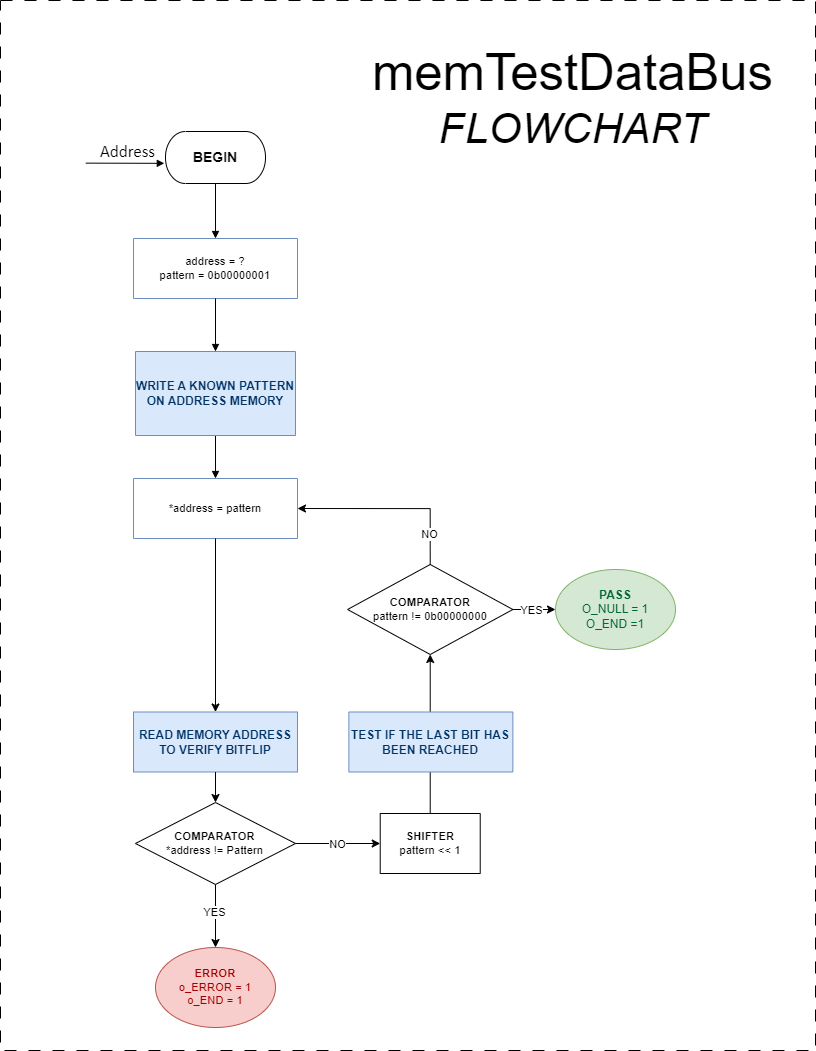

The diagram above was exported from draw.io. Its source (the exported page's mxGraphModel, read from the mxfile embedded in the PNG):
<mxGraphModel dx="2240" dy="1371" grid="1" gridSize="10" guides="1" tooltips="1" connect="1" arrows="1" fold="1" page="1" pageScale="1" pageWidth="827" pageHeight="1169" math="0" shadow="0">
  <root>
    <mxCell id="0" />
    <mxCell id="1" parent="0" />
    <mxCell id="2" value="" style="rounded=0;whiteSpace=wrap;html=1;dashed=1;dashPattern=12 12;movable=1;resizable=1;rotatable=1;deletable=1;editable=1;locked=0;connectable=1;" vertex="1" parent="1">
      <mxGeometry x="15" y="230" width="815" height="1050" as="geometry" />
    </mxCell>
    <UserObject label="&lt;div style=&quot;font-size: 1px&quot;&gt;&lt;font style=&quot;font-size: 11.29px; color: rgb(0, 0, 0); direction: ltr; letter-spacing: 0px; line-height: 120%; opacity: 1;&quot;&gt;&lt;font&gt;address = ?&lt;br&gt;pattern = 0b00000001&lt;/font&gt;&lt;br&gt;&lt;/font&gt;&lt;/div&gt;" tags="Fluxograma" id="3">
      <mxCell style="verticalAlign=middle;align=center;overflow=width;vsdxID=2;fillColor=none;shape=stencil(nZBLDoAgDERP0z3SIyjew0SURgSD+Lu9kMZoXLhwN9O+tukAlrNpJg1SzDH4QW/URgNYgZTkjA4UkwJUgGXng+6DX1zLfmoymdXo17xh5zmRJ6Q42BWCfc2oJfdAr+Yv+AP9Cb7OJ3H/2JG1HNGz/84klThPVCc=);strokeColor=#6c8ebf;spacingTop=-1;spacingBottom=-1;spacingLeft=-1;spacingRight=-1;points=[[0,0.5,0],[1,0.5,0],[0.5,1,0],[0.5,0,0]];labelBackgroundColor=none;rounded=0;html=1;whiteSpace=wrap;fontFamily=Helvetica;" vertex="1" parent="1">
        <mxGeometry x="148" y="468" width="164" height="60" as="geometry" />
      </mxCell>
    </UserObject>
    <UserObject label="&lt;div style=&quot;&quot;&gt;&lt;font style=&quot;color: rgb(0, 0, 0); direction: ltr; letter-spacing: 0px; line-height: 120%; opacity: 1; font-size: 14px;&quot;&gt;&lt;b style=&quot;&quot;&gt;BEGIN&lt;/b&gt;&lt;/font&gt;&lt;/div&gt;" tags="Fluxograma" id="4">
      <mxCell style="verticalAlign=middle;align=center;overflow=width;vsdxID=4;fillColor=#ffffff;gradientColor=none;shape=stencil(tVLLDsIgEPwajiQIMfFe638Qu22JCM2Ctv69kK0Rm9qDibeZndkXC1NV6PUATIoQ0V9gNE3smToyKY3rAU1MiKmaqar1CB36m2uIDzo7M7r6e64wUZ4UOUWKB9GdIH4irzWu8B42vRrPScNFXZzN+5mvl3qJXE8mcPRRR+Pdh2Y1dsBTE95a3c0TkBRGgKEIb6wg1/r+ssCXd/vLCgm8z9caa+n6pb48dwrRV1H1Ew==);strokeColor=#000000;spacingTop=-1;spacingBottom=-1;spacingLeft=-1;spacingRight=-1;points=[[0.5,1,0],[0.5,0,0],[0,0.5,0],[1,0.5,0]];labelBackgroundColor=none;rounded=0;html=1;whiteSpace=wrap;fontFamily=Helvetica;" vertex="1" parent="1">
        <mxGeometry x="180" y="361" width="100" height="52" as="geometry" />
      </mxCell>
    </UserObject>
    <UserObject label="&lt;div style=&quot;font-size: 1px&quot;&gt;&lt;font style=&quot;font-size:16.93px;font-family:Calibri;color:#000000;direction:ltr;letter-spacing:0px;line-height:120%;opacity:1&quot;&gt;Address&lt;br&gt;&lt;/font&gt;&lt;/div&gt;" tags="Fundo" id="5">
      <mxCell style="verticalAlign=middle;align=right;overflow=width;vsdxID=7;fillColor=none;gradientColor=none;shape=stencil(nZBLDoAgDERP0z3SIyjew0SURgSD+Lu9kMZoXLhwN9O+tukAlrNpJg1SzDH4QW/URgNYgZTkjA4UkwJUgGXng+6DX1zLfmoymdXo17xh5zmRJ6Q42BWCfc2oJfdAr+Yv+AP9Cb7OJ3H/2JG1HNGz/84klThPVCc=);strokeColor=none;strokeWidth=2;points=[];labelBackgroundColor=none;rounded=0;html=1;whiteSpace=wrap;" vertex="1" parent="1">
        <mxGeometry x="80" y="370" width="90" height="23" as="geometry" />
      </mxCell>
    </UserObject>
    <UserObject label="&lt;div style=&quot;font-size: 1px&quot;&gt;&lt;font style=&quot;font-size: 11.29px; color: rgb(0, 0, 0); direction: ltr; letter-spacing: 0px; line-height: 120%; opacity: 1;&quot;&gt;*address = pattern&lt;br&gt;&lt;/font&gt;&lt;/div&gt;" tags="Fluxograma" id="6">
      <mxCell style="verticalAlign=middle;align=center;overflow=width;vsdxID=9;fillColor=none;shape=stencil(nZBLDoAgDERP0z3SIyjew0SURgSD+Lu9kMZoXLhwN9O+tukAlrNpJg1SzDH4QW/URgNYgZTkjA4UkwJUgGXng+6DX1zLfmoymdXo17xh5zmRJ6Q42BWCfc2oJfdAr+Yv+AP9Cb7OJ3H/2JG1HNGz/84klThPVCc=);strokeColor=#6c8ebf;spacingTop=-1;spacingBottom=-1;spacingLeft=-1;spacingRight=-1;points=[[0,0.5,0],[1,0.5,0],[0.5,1,0],[0.5,0,0]];labelBackgroundColor=none;rounded=0;html=1;whiteSpace=wrap;fontFamily=Helvetica;" vertex="1" parent="1">
        <mxGeometry x="148" y="708" width="164" height="60" as="geometry" />
      </mxCell>
    </UserObject>
    <UserObject label="&lt;div style=&quot;&quot;&gt;&lt;font color=&quot;#003366&quot; style=&quot;direction: ltr; letter-spacing: 0px; line-height: 120%; opacity: 1;&quot;&gt;&lt;b&gt;READ MEMORY ADDRESS TO VERIFY BITFLIP&lt;/b&gt;&lt;/font&gt;&lt;/div&gt;" tags="Fluxograma" id="7">
      <mxCell style="verticalAlign=middle;align=center;overflow=width;vsdxID=18;fillColor=#dae8fc;shape=stencil(nZBLDoAgDERP0z3SIyjew0SURgSD+Lu9kMZoXLhwN9O+tukAlrNpJg1SzDH4QW/URgNYgZTkjA4UkwJUgGXng+6DX1zLfmoymdXo17xh5zmRJ6Q42BWCfc2oJfdAr+Yv+AP9Cb7OJ3H/2JG1HNGz/84klThPVCc=);strokeColor=#6c8ebf;spacingTop=-1;spacingBottom=-1;spacingLeft=-1;spacingRight=-1;points=[[0,0.5,0],[1,0.5,0],[0.5,1,0],[0.5,0,0]];labelBackgroundColor=none;rounded=0;html=1;whiteSpace=wrap;fontColor=default;fontFamily=Helvetica;" vertex="1" parent="1">
        <mxGeometry x="148" y="941.5" width="164" height="60" as="geometry" />
      </mxCell>
    </UserObject>
    <UserObject label="" tags="Fluxograma" id="8">
      <mxCell style="vsdxID=20;fillColor=#ffffff;gradientColor=none;shape=stencil(UzV2Ls5ILEhVNTIoLinKz04tz0wpyVA1dlE1MsrMy0gtyiwBslSNXVWNndPyi1LTi/JL81Ig/IJEkEoQKze/DGRCBUSfAUiHkUElhGcK4bpBVOZk5iGpNEVVikeloQHZpsK0YlWLz1QgA+HFtMycHEgIIcujBwlQCBKcxq4A);strokeColor=#000000;spacingTop=-1;spacingBottom=-1;spacingLeft=-1;spacingRight=-1;points=[[0,0.5,0],[1,0.5,0],[0.5,0,0],[0.5,1,0]];labelBackgroundColor=none;rounded=0;html=1;whiteSpace=wrap;fontFamily=Helvetica;" vertex="1" parent="1">
        <mxGeometry x="150" y="1032" width="160" height="82" as="geometry" />
      </mxCell>
    </UserObject>
    <mxCell id="9" value="&lt;div style=&quot;font-size: 1px&quot;&gt;&lt;font style=&quot;font-size: 11.29px; color: rgb(0, 0, 0); direction: ltr; letter-spacing: 0px; line-height: 120%; opacity: 1;&quot;&gt;&lt;b&gt;COMPARATOR&lt;/b&gt;&lt;/font&gt;&lt;/div&gt;&lt;div style=&quot;font-size: 1px&quot;&gt;&lt;font style=&quot;font-size: 11.29px; color: rgb(0, 0, 0); direction: ltr; letter-spacing: 0px; line-height: 120%; opacity: 1;&quot;&gt;*address != Pattern&lt;br&gt;&lt;/font&gt;&lt;/div&gt;" style="text;vsdxID=20;fillColor=none;gradientColor=none;strokeColor=none;spacingTop=-1;spacingBottom=-1;spacingLeft=-1;spacingRight=-1;points=[[0,0.5,0],[1,0.5,0],[0.5,0,0],[0.5,1,0]];labelBackgroundColor=none;rounded=0;html=1;whiteSpace=wrap;verticalAlign=middle;align=center;overflow=width;;html=1;fontFamily=Helvetica;" vertex="1" parent="8">
      <mxGeometry x="13.327999999999998" y="10.25" width="133.32799999999997" height="61.5" as="geometry" />
    </mxCell>
    <UserObject label="&lt;div style=&quot;&quot;&gt;&lt;font&gt;&lt;span style=&quot;font-size: 11.29px;&quot;&gt;&lt;b&gt;SHIFTER&lt;/b&gt;&lt;/span&gt;&lt;/font&gt;&lt;/div&gt;&lt;div style=&quot;font-size: 1px&quot;&gt;&lt;font style=&quot;font-size: 11.29px; color: rgb(0, 0, 0); direction: ltr; letter-spacing: 0px; line-height: 120%; opacity: 1;&quot;&gt;pattern &amp;lt;&amp;lt; 1&lt;br&gt;&lt;/font&gt;&lt;/div&gt;" tags="Fluxograma" id="10">
      <mxCell style="verticalAlign=middle;align=center;overflow=width;vsdxID=51;fillColor=#ffffff;gradientColor=none;shape=stencil(nZBLDoAgDERP0z3SIyjew0SURgSD+Lu9kMZoXLhwN9O+tukAlrNpJg1SzDH4QW/URgNYgZTkjA4UkwJUgGXng+6DX1zLfmoymdXo17xh5zmRJ6Q42BWCfc2oJfdAr+Yv+AP9Cb7OJ3H/2JG1HNGz/84klThPVCc=);strokeColor=#000000;spacingTop=-1;spacingBottom=-1;spacingLeft=-1;spacingRight=-1;points=[[0,0.5,0],[1,0.5,0],[0.5,1,0],[0.5,0,0]];labelBackgroundColor=none;rounded=0;html=1;whiteSpace=wrap;fontFamily=Helvetica;" vertex="1" parent="1">
        <mxGeometry x="394.72" y="1043" width="100" height="60" as="geometry" />
      </mxCell>
    </UserObject>
    <UserObject label="&lt;div style=&quot;font-size: 1px&quot;&gt;&lt;font style=&quot;font-size: 11.29px; color: rgb(0, 0, 0); direction: ltr; letter-spacing: 0px; line-height: 120%; opacity: 1;&quot;&gt;&lt;br&gt;&lt;/font&gt;&lt;/div&gt;" tags="Conector" id="11">
      <mxCell style="vsdxID=5;edgeStyle=none;startArrow=none;endArrow=block;startSize=5;endSize=5;strokeColor=#000000;spacingTop=0;spacingBottom=0;spacingLeft=0;spacingRight=0;verticalAlign=middle;html=1;labelBackgroundColor=#ffffff;rounded=0;align=center;exitX=0.5;exitY=1;exitDx=0;exitDy=0;exitPerimeter=0;entryX=0.5;entryY=0;entryDx=0;entryDy=0;entryPerimeter=0;fontFamily=Helvetica;" edge="1" source="4" target="3" parent="1">
        <mxGeometry x="0.0182" relative="1" as="geometry">
          <mxPoint as="offset" />
          <Array as="points" />
        </mxGeometry>
      </mxCell>
    </UserObject>
    <UserObject label="" tags="Conector" id="12">
      <mxCell style="vsdxID=10;edgeStyle=none;startArrow=none;endArrow=block;startSize=5;endSize=5;strokeColor=#000000;spacingTop=0;spacingBottom=0;spacingLeft=0;spacingRight=0;verticalAlign=middle;html=1;labelBackgroundColor=#ffffff;rounded=0;align=center;exitX=0.5;exitY=1;exitDx=0;exitDy=0;exitPerimeter=0;entryX=0.5;entryY=0;entryDx=0;entryDy=0;entryPerimeter=0;fontFamily=Helvetica;" edge="1" source="16" target="6" parent="1">
        <mxGeometry relative="1" as="geometry">
          <mxPoint x="10" as="offset" />
          <Array as="points" />
        </mxGeometry>
      </mxCell>
    </UserObject>
    <UserObject label="&lt;div style=&quot;font-size: 1px&quot;&gt;&lt;font face=&quot;Helvetica&quot; style=&quot;font-size: 50.8px; color: rgb(0, 0, 0); direction: ltr; letter-spacing: 0px; line-height: 120%; opacity: 1;&quot;&gt;memTestDataBus&lt;br&gt;&lt;/font&gt;&lt;font style=&quot;font-size: 42.33px; color: rgb(0, 0, 0); direction: ltr; letter-spacing: 0px; line-height: 120%; opacity: 1;&quot;&gt;&lt;i style=&quot;&quot;&gt;&lt;font face=&quot;Helvetica&quot;&gt;FLOWCHART&lt;/font&gt;&lt;br&gt;&lt;/i&gt;&lt;/font&gt;&lt;/div&gt;" tags="Fundo" id="13">
      <mxCell style="verticalAlign=middle;align=center;overflow=width;vsdxID=60;fillColor=none;gradientColor=none;shape=stencil(nZBLDoAgDERP0z3SIyjew0SURgSD+Lu9kMZoXLhwN9O+tukAlrNpJg1SzDH4QW/URgNYgZTkjA4UkwJUgGXng+6DX1zLfmoymdXo17xh5zmRJ6Q42BWCfc2oJfdAr+Yv+AP9Cb7OJ3H/2JG1HNGz/84klThPVCc=);strokeColor=none;points=[];labelBackgroundColor=none;rounded=0;html=1;whiteSpace=wrap;" vertex="1" parent="1">
        <mxGeometry x="380" y="265" width="415" height="126" as="geometry" />
      </mxCell>
    </UserObject>
    <UserObject label="&lt;div style=&quot;font-size: 1px&quot;&gt;&lt;font style=&quot;font-size: 11.29px; font-family: Calibri; color: rgb(0, 0, 0); direction: ltr; letter-spacing: 0px; line-height: 120%; opacity: 1;&quot;&gt;&lt;br&gt;&lt;/font&gt;&lt;/div&gt;" tags="Conector" id="14">
      <mxCell style="vsdxID=5;edgeStyle=none;startArrow=none;endArrow=block;startSize=5;endSize=5;strokeColor=#000000;spacingTop=0;spacingBottom=0;spacingLeft=0;spacingRight=0;verticalAlign=middle;html=1;labelBackgroundColor=#ffffff;rounded=0;align=center;exitX=0.225;exitY=0.984;exitDx=0;exitDy=0;exitPerimeter=0;entryX=-0.012;entryY=0.612;entryDx=0;entryDy=0;entryPerimeter=0;" edge="1" source="5" target="4" parent="1">
        <mxGeometry relative="1" as="geometry">
          <mxPoint x="10" as="offset" />
          <Array as="points" />
          <mxPoint x="124.9" y="393" as="sourcePoint" />
          <mxPoint x="124.9" y="448" as="targetPoint" />
        </mxGeometry>
      </mxCell>
    </UserObject>
    <mxCell id="15" value="" style="vsdxID=10;edgeStyle=none;startArrow=none;endArrow=block;startSize=5;endSize=5;strokeColor=#000000;spacingTop=0;spacingBottom=0;spacingLeft=0;spacingRight=0;verticalAlign=middle;html=1;labelBackgroundColor=#ffffff;rounded=0;align=center;exitX=0.5;exitY=1;exitDx=0;exitDy=0;exitPerimeter=0;entryX=0.5;entryY=0;entryDx=0;entryDy=0;entryPerimeter=0;fontFamily=Helvetica;" edge="1" source="3" target="16" parent="1">
      <mxGeometry relative="1" as="geometry">
        <mxPoint x="10" as="offset" />
        <Array as="points" />
        <mxPoint x="230" y="528" as="sourcePoint" />
        <mxPoint x="230" y="803" as="targetPoint" />
      </mxGeometry>
    </mxCell>
    <UserObject label="WRITE A KNOWN PATTERN ON ADDRESS MEMORY" tags="Fluxograma" id="16">
      <mxCell style="verticalAlign=middle;align=center;overflow=width;vsdxID=8;fillColor=#dae8fc;shape=stencil(nZBLDoAgDERP0z3SIyjew0SURgSD+Lu9kMZoXLhwN9O+tukAlrNpJg1SzDH4QW/URgNYgZTkjA4UkwJUgGXng+6DX1zLfmoymdXo17xh5zmRJ6Q42BWCfc2oJfdAr+Yv+AP9Cb7OJ3H/2JG1HNGz/84klThPVCc=);strokeColor=#6c8ebf;spacingTop=-1;spacingBottom=-1;spacingLeft=-1;spacingRight=-1;points=[[1,0.5,0],[0.5,0.5,0],[0.5,0,0]];labelBackgroundColor=none;rounded=0;html=1;whiteSpace=wrap;fontFamily=Helvetica;fontStyle=1;fontColor=#003366;" vertex="1" parent="1">
        <mxGeometry x="150" y="581" width="160" height="84" as="geometry" />
      </mxCell>
    </UserObject>
    <mxCell id="17" value="&lt;div style=&quot;font-size: 1px&quot;&gt;&lt;font style=&quot;font-size: 11.29px; direction: ltr; letter-spacing: 0px; line-height: 120%; opacity: 1;&quot;&gt;&lt;b&gt;ERROR&lt;/b&gt;&lt;br&gt;&lt;span style=&quot;font-weight: normal;&quot;&gt;o_ERROR = 1&lt;br&gt;o_END = 1&lt;/span&gt;&lt;br&gt;&lt;/font&gt;&lt;/div&gt;" style="ellipse;whiteSpace=wrap;html=1;fillColor=#f8cecc;strokeColor=#b85450;fontColor=#a40000;fontFamily=Helvetica;" vertex="1" parent="1">
      <mxGeometry x="170" y="1177" width="120" height="80" as="geometry" />
    </mxCell>
    <mxCell id="18" style="edgeStyle=orthogonalEdgeStyle;rounded=0;orthogonalLoop=1;jettySize=auto;html=1;entryX=0.5;entryY=0;entryDx=0;entryDy=0;exitX=0.5;exitY=1;exitDx=0;exitDy=0;exitPerimeter=0;fontFamily=Helvetica;" edge="1" source="8" target="17" parent="1">
      <mxGeometry relative="1" as="geometry">
        <mxPoint x="230" y="1119" as="sourcePoint" />
      </mxGeometry>
    </mxCell>
    <mxCell id="19" value="YES" style="edgeLabel;html=1;align=center;verticalAlign=middle;resizable=0;points=[];fontFamily=Helvetica;" connectable="0" vertex="1" parent="18">
      <mxGeometry x="-0.1239" y="-2" relative="1" as="geometry">
        <mxPoint as="offset" />
      </mxGeometry>
    </mxCell>
    <mxCell id="20" style="edgeStyle=orthogonalEdgeStyle;rounded=0;orthogonalLoop=1;jettySize=auto;html=1;entryX=0.5;entryY=0;entryDx=0;entryDy=0;entryPerimeter=0;fontFamily=Helvetica;" edge="1" source="6" target="7" parent="1">
      <mxGeometry relative="1" as="geometry" />
    </mxCell>
    <mxCell id="21" style="edgeStyle=orthogonalEdgeStyle;rounded=0;orthogonalLoop=1;jettySize=auto;html=1;entryX=0.5;entryY=0;entryDx=0;entryDy=0;entryPerimeter=0;fontFamily=Helvetica;" edge="1" source="7" target="8" parent="1">
      <mxGeometry relative="1" as="geometry" />
    </mxCell>
    <mxCell id="22" style="edgeStyle=orthogonalEdgeStyle;rounded=0;orthogonalLoop=1;jettySize=auto;html=1;entryX=0;entryY=0.5;entryDx=0;entryDy=0;" edge="1" source="24" target="31" parent="1">
      <mxGeometry relative="1" as="geometry" />
    </mxCell>
    <mxCell id="23" value="YES" style="edgeLabel;html=1;align=center;verticalAlign=middle;resizable=0;points=[];" connectable="0" vertex="1" parent="22">
      <mxGeometry x="-0.1793" relative="1" as="geometry">
        <mxPoint as="offset" />
      </mxGeometry>
    </mxCell>
    <UserObject label="" tags="Fluxograma" id="24">
      <mxCell style="vsdxID=20;fillColor=#ffffff;gradientColor=none;shape=stencil(UzV2Ls5ILEhVNTIoLinKz04tz0wpyVA1dlE1MsrMy0gtyiwBslSNXVWNndPyi1LTi/JL81Ig/IJEkEoQKze/DGRCBUSfAUiHkUElhGcK4bpBVOZk5iGpNEVVikeloQHZpsK0YlWLz1QgA+HFtMycHEgIIcujBwlQCBKcxq4A);strokeColor=#000000;spacingTop=-1;spacingBottom=-1;spacingLeft=-1;spacingRight=-1;points=[[0,0.5,0],[1,0.5,0],[0.5,0,0],[0.5,1,0]];labelBackgroundColor=none;rounded=0;html=1;whiteSpace=wrap;" vertex="1" parent="1">
        <mxGeometry x="362.08000000000004" y="794" width="165.28" height="90" as="geometry" />
      </mxCell>
    </UserObject>
    <mxCell id="25" value="&lt;div style=&quot;font-size: 1px&quot;&gt;&lt;font style=&quot;font-size: 11.29px; color: rgb(0, 0, 0); direction: ltr; letter-spacing: 0px; line-height: 120%; opacity: 1;&quot;&gt;&lt;b&gt;COMPARATOR&lt;/b&gt;&lt;/font&gt;&lt;/div&gt;&lt;div style=&quot;font-size: 1px&quot;&gt;&lt;font style=&quot;font-size: 11.29px; color: rgb(0, 0, 0); direction: ltr; letter-spacing: 0px; line-height: 120%; opacity: 1;&quot;&gt;&lt;span style=&quot;font-size: 11.29px;&quot;&gt;pattern != 0b00000000&lt;/span&gt;&lt;/font&gt;&lt;/div&gt;" style="text;vsdxID=20;fillColor=none;gradientColor=none;strokeColor=none;spacingTop=-1;spacingBottom=-1;spacingLeft=-1;spacingRight=-1;points=[[0,0.5,0],[1,0.5,0],[0.5,0,0],[0.5,1,0]];labelBackgroundColor=none;rounded=0;html=1;whiteSpace=wrap;verticalAlign=middle;align=center;overflow=width;;html=1;fontFamily=Helvetica;" vertex="1" parent="24">
      <mxGeometry x="13.767824" y="11.25" width="137.727824" height="67.5" as="geometry" />
    </mxCell>
    <mxCell id="26" style="edgeStyle=orthogonalEdgeStyle;rounded=0;orthogonalLoop=1;jettySize=auto;html=1;entryX=0;entryY=0.5;entryDx=0;entryDy=0;entryPerimeter=0;exitX=1;exitY=0.5;exitDx=0;exitDy=0;exitPerimeter=0;fontFamily=Helvetica;" edge="1" source="8" target="10" parent="1">
      <mxGeometry relative="1" as="geometry" />
    </mxCell>
    <mxCell id="27" value="NO" style="edgeLabel;html=1;align=center;verticalAlign=middle;resizable=0;points=[];" connectable="0" vertex="1" parent="26">
      <mxGeometry x="-0.4929" y="2" relative="1" as="geometry">
        <mxPoint x="19" y="2" as="offset" />
      </mxGeometry>
    </mxCell>
    <mxCell id="28" style="edgeStyle=orthogonalEdgeStyle;rounded=0;orthogonalLoop=1;jettySize=auto;html=1;entryX=0.5;entryY=1;entryDx=0;entryDy=0;entryPerimeter=0;fontFamily=Helvetica;" edge="1" source="10" target="24" parent="1">
      <mxGeometry relative="1" as="geometry" />
    </mxCell>
    <mxCell id="29" style="edgeStyle=orthogonalEdgeStyle;rounded=0;orthogonalLoop=1;jettySize=auto;html=1;entryX=1;entryY=0.5;entryDx=0;entryDy=0;entryPerimeter=0;exitX=0.5;exitY=0;exitDx=0;exitDy=0;exitPerimeter=0;fontFamily=Helvetica;" edge="1" source="24" target="6" parent="1">
      <mxGeometry relative="1" as="geometry">
        <Array as="points">
          <mxPoint x="445" y="738" />
        </Array>
      </mxGeometry>
    </mxCell>
    <mxCell id="30" value="NO" style="edgeLabel;html=1;align=center;verticalAlign=middle;resizable=0;points=[];" connectable="0" vertex="1" parent="29">
      <mxGeometry x="-0.6631" y="2" relative="1" as="geometry">
        <mxPoint as="offset" />
      </mxGeometry>
    </mxCell>
    <mxCell id="31" value="&lt;b&gt;PASS&lt;/b&gt;&lt;br&gt;O_NULL = 1&lt;br&gt;O_END =1" style="ellipse;whiteSpace=wrap;html=1;fillColor=#d5e8d4;strokeColor=#82b366;fontColor=#006633;" vertex="1" parent="1">
      <mxGeometry x="570" y="799" width="120" height="80" as="geometry" />
    </mxCell>
    <UserObject label="&lt;div style=&quot;&quot;&gt;&lt;font color=&quot;#003366&quot;&gt;&lt;b&gt;TEST IF THE LAST BIT HAS BEEN REACHED&lt;/b&gt;&lt;/font&gt;&lt;/div&gt;" tags="Fluxograma" id="32">
      <mxCell style="verticalAlign=middle;align=center;overflow=width;vsdxID=18;fillColor=#dae8fc;shape=stencil(nZBLDoAgDERP0z3SIyjew0SURgSD+Lu9kMZoXLhwN9O+tukAlrNpJg1SzDH4QW/URgNYgZTkjA4UkwJUgGXng+6DX1zLfmoymdXo17xh5zmRJ6Q42BWCfc2oJfdAr+Yv+AP9Cb7OJ3H/2JG1HNGz/84klThPVCc=);strokeColor=#6c8ebf;spacingTop=-1;spacingBottom=-1;spacingLeft=-1;spacingRight=-1;points=[[0,0.5,0],[1,0.5,0],[0.5,1,0],[0.5,0,0]];labelBackgroundColor=none;rounded=0;html=1;whiteSpace=wrap;fontColor=default;fontFamily=Helvetica;" vertex="1" parent="1">
        <mxGeometry x="363.36" y="941.5" width="164" height="60" as="geometry" />
      </mxCell>
    </UserObject>
  </root>
</mxGraphModel>